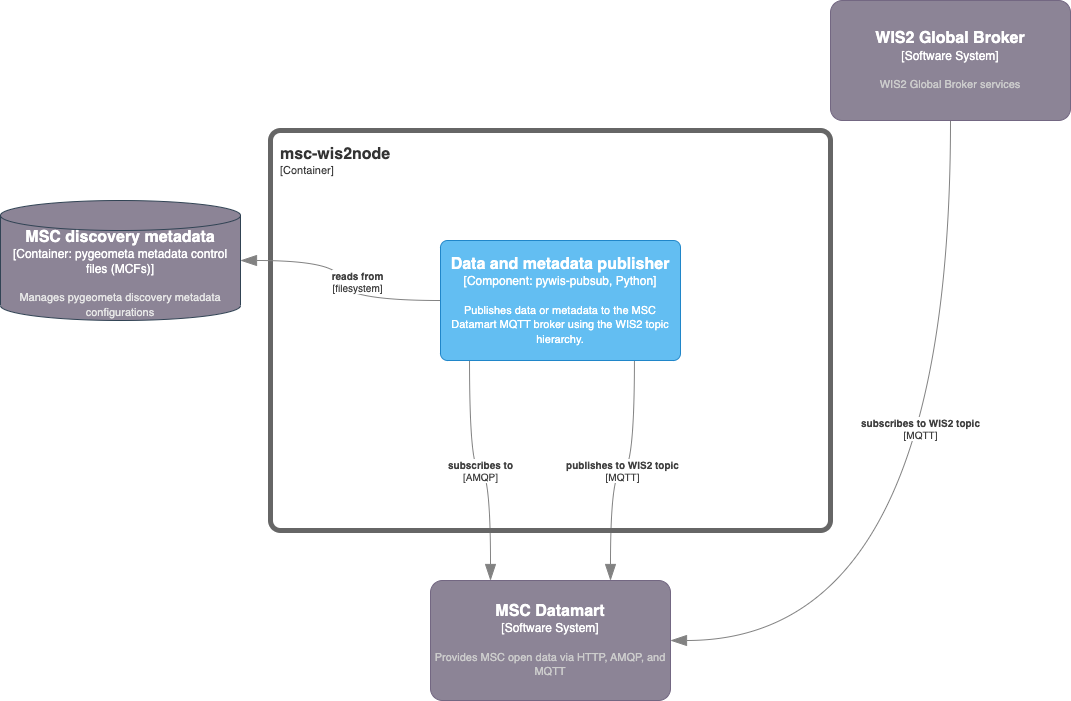

The diagram above was exported from draw.io. Its source (the exported page's mxGraphModel, read from the mxfile embedded in the PNG):
<mxGraphModel dx="1674" dy="854" grid="1" gridSize="10" guides="1" tooltips="1" connect="1" arrows="1" fold="1" page="1" pageScale="1" pageWidth="1100" pageHeight="850" math="0" shadow="0">
  <root>
    <mxCell id="0" />
    <mxCell id="1" parent="0" />
    <object placeholders="1" c4Name="MSC Datamart" c4Type="Software System" c4Description="Provides MSC open data via HTTP, AMQP, and MQTT" label="&lt;font style=&quot;font-size: 16px&quot;&gt;&lt;b&gt;%c4Name%&lt;/b&gt;&lt;/font&gt;&lt;div&gt;[%c4Type%]&lt;/div&gt;&lt;br&gt;&lt;div&gt;&lt;font style=&quot;font-size: 11px&quot;&gt;&lt;font color=&quot;#cccccc&quot;&gt;%c4Description%&lt;/font&gt;&lt;/div&gt;" id="kdoM2bW5R7_mFL6SBTxx-3">
      <mxCell style="rounded=1;whiteSpace=wrap;html=1;labelBackgroundColor=none;fillColor=#8C8496;fontColor=#ffffff;align=center;arcSize=10;strokeColor=#736782;metaEdit=1;resizable=0;points=[[0.25,0,0],[0.5,0,0],[0.75,0,0],[1,0.25,0],[1,0.5,0],[1,0.75,0],[0.75,1,0],[0.5,1,0],[0.25,1,0],[0,0.75,0],[0,0.5,0],[0,0.25,0]];" parent="1" vertex="1">
        <mxGeometry x="450" y="630" width="240" height="120" as="geometry" />
      </mxCell>
    </object>
    <object placeholders="1" c4Type="Relationship" c4Technology="AMQP" c4Description="subscribes to" label="&lt;div style=&quot;text-align: left&quot;&gt;&lt;div style=&quot;text-align: center&quot;&gt;&lt;b&gt;%c4Description%&lt;/b&gt;&lt;/div&gt;&lt;div style=&quot;text-align: center&quot;&gt;[%c4Technology%]&lt;/div&gt;&lt;/div&gt;" id="kdoM2bW5R7_mFL6SBTxx-4">
      <mxCell style="endArrow=blockThin;html=1;fontSize=10;fontColor=#404040;strokeWidth=1;endFill=1;strokeColor=#828282;elbow=vertical;metaEdit=1;endSize=14;startSize=14;jumpStyle=arc;jumpSize=16;rounded=0;edgeStyle=orthogonalEdgeStyle;exitX=0.121;exitY=1;exitDx=0;exitDy=0;exitPerimeter=0;curved=1;entryX=0.25;entryY=0;entryDx=0;entryDy=0;entryPerimeter=0;" parent="1" source="XRQc0He3aV6NhPpQNVOS-3" target="kdoM2bW5R7_mFL6SBTxx-3" edge="1">
        <mxGeometry width="240" relative="1" as="geometry">
          <mxPoint x="480.96000000000004" y="432.03999999999996" as="sourcePoint" />
          <mxPoint x="130" y="570" as="targetPoint" />
        </mxGeometry>
      </mxCell>
    </object>
    <object placeholders="1" c4Name="WIS2 Global Broker" c4Type="Software System" c4Description="WIS2 Global Broker services" label="&lt;font style=&quot;font-size: 16px&quot;&gt;&lt;b&gt;%c4Name%&lt;/b&gt;&lt;/font&gt;&lt;div&gt;[%c4Type%]&lt;/div&gt;&lt;br&gt;&lt;div&gt;&lt;font style=&quot;font-size: 11px&quot;&gt;&lt;font color=&quot;#cccccc&quot;&gt;%c4Description%&lt;/font&gt;&lt;/div&gt;" id="kdoM2bW5R7_mFL6SBTxx-6">
      <mxCell style="rounded=1;whiteSpace=wrap;html=1;labelBackgroundColor=none;fillColor=#8C8496;fontColor=#ffffff;align=center;arcSize=10;strokeColor=#736782;metaEdit=1;resizable=0;points=[[0.25,0,0],[0.5,0,0],[0.75,0,0],[1,0.25,0],[1,0.5,0],[1,0.75,0],[0.75,1,0],[0.5,1,0],[0.25,1,0],[0,0.75,0],[0,0.5,0],[0,0.25,0]];" parent="1" vertex="1">
        <mxGeometry x="850" y="50" width="240" height="120" as="geometry" />
      </mxCell>
    </object>
    <object placeholders="1" c4Type="Relationship" c4Technology="MQTT" c4Description="subscribes to WIS2 topic" label="&lt;div style=&quot;text-align: left&quot;&gt;&lt;div style=&quot;text-align: center&quot;&gt;&lt;b&gt;%c4Description%&lt;/b&gt;&lt;/div&gt;&lt;div style=&quot;text-align: center&quot;&gt;[%c4Technology%]&lt;/div&gt;&lt;/div&gt;" id="kdoM2bW5R7_mFL6SBTxx-7">
      <mxCell style="endArrow=blockThin;html=1;fontSize=10;fontColor=#404040;strokeWidth=1;endFill=1;strokeColor=#828282;elbow=vertical;metaEdit=1;endSize=14;startSize=14;jumpStyle=arc;jumpSize=16;rounded=0;edgeStyle=orthogonalEdgeStyle;exitX=0.5;exitY=1;exitDx=0;exitDy=0;exitPerimeter=0;curved=1;entryX=1;entryY=0.5;entryDx=0;entryDy=0;entryPerimeter=0;" parent="1" source="kdoM2bW5R7_mFL6SBTxx-6" target="kdoM2bW5R7_mFL6SBTxx-3" edge="1">
        <mxGeometry x="-0.2289" y="-30" width="240" relative="1" as="geometry">
          <mxPoint x="430" y="420" as="sourcePoint" />
          <mxPoint x="700" y="570" as="targetPoint" />
          <mxPoint as="offset" />
        </mxGeometry>
      </mxCell>
    </object>
    <object placeholders="1" c4Type="Relationship" c4Technology="MQTT" c4Description="publishes to WIS2 topic" label="&lt;div style=&quot;text-align: left&quot;&gt;&lt;div style=&quot;text-align: center&quot;&gt;&lt;b&gt;%c4Description%&lt;/b&gt;&lt;/div&gt;&lt;div style=&quot;text-align: center&quot;&gt;[%c4Technology%]&lt;/div&gt;&lt;/div&gt;" id="kdoM2bW5R7_mFL6SBTxx-8">
      <mxCell style="endArrow=blockThin;html=1;fontSize=10;fontColor=#404040;strokeWidth=1;endFill=1;strokeColor=#828282;elbow=vertical;metaEdit=1;endSize=14;startSize=14;jumpStyle=arc;jumpSize=16;rounded=0;edgeStyle=orthogonalEdgeStyle;exitX=0.808;exitY=1;exitDx=0;exitDy=0;exitPerimeter=0;entryX=0.75;entryY=0;entryDx=0;entryDy=0;entryPerimeter=0;curved=1;" parent="1" source="XRQc0He3aV6NhPpQNVOS-3" target="kdoM2bW5R7_mFL6SBTxx-3" edge="1">
        <mxGeometry width="240" relative="1" as="geometry">
          <mxPoint x="653.04" y="433" as="sourcePoint" />
          <mxPoint x="766.96" y="640.96" as="targetPoint" />
        </mxGeometry>
      </mxCell>
    </object>
    <object placeholders="1" c4Name="msc-wis2node" c4Type="SystemScopeBoundary" c4Application="Container" label="&lt;font style=&quot;font-size: 16px&quot;&gt;&lt;b&gt;&lt;div style=&quot;text-align: left&quot;&gt;%c4Name%&lt;/div&gt;&lt;/b&gt;&lt;/font&gt;&lt;div style=&quot;text-align: left&quot;&gt;[%c4Application%]&lt;/div&gt;" id="kdoM2bW5R7_mFL6SBTxx-9">
      <mxCell style="rounded=1;fontSize=11;whiteSpace=wrap;html=1;arcSize=20;fillColor=none;strokeColor=#666666;fontColor=#333333;labelBackgroundColor=none;align=left;verticalAlign=top;labelBorderColor=none;spacingTop=0;spacing=10;metaEdit=1;rotatable=0;perimeter=rectanglePerimeter;noLabel=0;labelPadding=0;allowArrows=0;connectable=0;expand=0;recursiveResize=0;editable=1;pointerEvents=0;absoluteArcSize=1;points=[[0.25,0,0],[0.5,0,0],[0.75,0,0],[1,0.25,0],[1,0.5,0],[1,0.75,0],[0.75,1,0],[0.5,1,0],[0.25,1,0],[0,0.75,0],[0,0.5,0],[0,0.25,0]];strokeWidth=5;" parent="1" vertex="1">
        <mxGeometry x="290" y="180" width="560" height="400" as="geometry" />
      </mxCell>
    </object>
    <object placeholders="1" c4Type="MSC discovery metadata" c4Container="Container" c4Technology="pygeometa metadata control files (MCFs)" c4Description="Manages pygeometa discovery metadata configurations" label="&lt;font style=&quot;font-size: 16px&quot;&gt;&lt;b&gt;%c4Type%&lt;/b&gt;&lt;/font&gt;&lt;div&gt;[%c4Container%:&amp;nbsp;%c4Technology%]&lt;/div&gt;&lt;br&gt;&lt;div&gt;&lt;font style=&quot;font-size: 11px&quot;&gt;&lt;font color=&quot;#E6E6E6&quot;&gt;%c4Description%&lt;/font&gt;&lt;/div&gt;" id="XRQc0He3aV6NhPpQNVOS-1">
      <mxCell style="shape=cylinder3;size=15;whiteSpace=wrap;html=1;boundedLbl=1;rounded=0;labelBackgroundColor=none;fillColor=#8c8496;fontSize=12;align=center;strokeColor=#314354;metaEdit=1;points=[[0.5,0,0],[1,0.25,0],[1,0.5,0],[1,0.75,0],[0.5,1,0],[0,0.75,0],[0,0.5,0],[0,0.25,0]];resizable=0;fontColor=#ffffff;" vertex="1" parent="1">
        <mxGeometry x="20" y="250" width="240" height="120" as="geometry" />
      </mxCell>
    </object>
    <object placeholders="1" c4Type="Relationship" c4Technology="filesystem" c4Description="reads from" label="&lt;div style=&quot;text-align: left&quot;&gt;&lt;div style=&quot;text-align: center&quot;&gt;&lt;b&gt;%c4Description%&lt;/b&gt;&lt;/div&gt;&lt;div style=&quot;text-align: center&quot;&gt;[%c4Technology%]&lt;/div&gt;&lt;/div&gt;" id="XRQc0He3aV6NhPpQNVOS-2">
      <mxCell style="endArrow=blockThin;html=1;fontSize=10;fontColor=#404040;strokeWidth=1;endFill=1;strokeColor=#828282;elbow=vertical;metaEdit=1;endSize=14;startSize=14;jumpStyle=arc;jumpSize=16;rounded=0;edgeStyle=orthogonalEdgeStyle;exitX=0;exitY=0.5;exitDx=0;exitDy=0;exitPerimeter=0;entryX=1;entryY=0.5;entryDx=0;entryDy=0;entryPerimeter=0;curved=1;" edge="1" parent="1" source="XRQc0He3aV6NhPpQNVOS-3" target="XRQc0He3aV6NhPpQNVOS-1">
        <mxGeometry x="-0.0882" y="-11" width="240" relative="1" as="geometry">
          <mxPoint x="450" y="370" as="sourcePoint" />
          <mxPoint x="790" y="440" as="targetPoint" />
          <mxPoint x="6" y="-10" as="offset" />
        </mxGeometry>
      </mxCell>
    </object>
    <object placeholders="1" c4Name="Data and metadata publisher" c4Type="Component" c4Technology="pywis-pubsub, Python" c4Description="Publishes data or metadata to the MSC Datamart MQTT broker using the WIS2 topic hierarchy." label="&lt;font style=&quot;font-size: 16px&quot;&gt;&lt;b&gt;%c4Name%&lt;/b&gt;&lt;/font&gt;&lt;div&gt;[%c4Type%: %c4Technology%]&lt;/div&gt;&lt;br&gt;&lt;div&gt;&lt;font style=&quot;font-size: 11px&quot;&gt;%c4Description%&lt;/font&gt;&lt;/div&gt;" id="XRQc0He3aV6NhPpQNVOS-3">
      <mxCell style="rounded=1;whiteSpace=wrap;html=1;labelBackgroundColor=none;fillColor=#63BEF2;fontColor=#ffffff;align=center;arcSize=6;strokeColor=#2086C9;metaEdit=1;resizable=0;points=[[0.25,0,0],[0.5,0,0],[0.75,0,0],[1,0.25,0],[1,0.5,0],[1,0.75,0],[0.75,1,0],[0.5,1,0],[0.25,1,0],[0,0.75,0],[0,0.5,0],[0,0.25,0]];" vertex="1" parent="1">
        <mxGeometry x="460" y="290" width="240" height="120" as="geometry" />
      </mxCell>
    </object>
  </root>
</mxGraphModel>